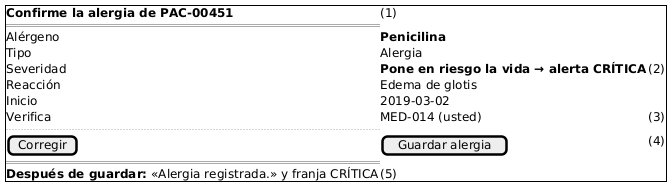

The diagram above was rendered by PlantUML. Its source (embedded in the PNG):
@startsalt semana-08-wireframe-w4-confirmacion
{+
  <b>Confirme la alergia de PAC-00451</b> | (1)
  ==
  Alérgeno | <b>Penicilina</b>
  Tipo | Alergia
  Severidad | <b>Pone en riesgo la vida → alerta CRÍTICA</b> | (2)
  Reacción | Edema de glotis
  Inicio | 2019-03-02
  Verifica | MED-014 (usted) | (3)
  ..
  [Corregir] | [Guardar alergia] | (4)
  ==
  <b>Después de guardar:</b> «Alergia registrada.» y franja CRÍTICA | (5)
}
@endsalt